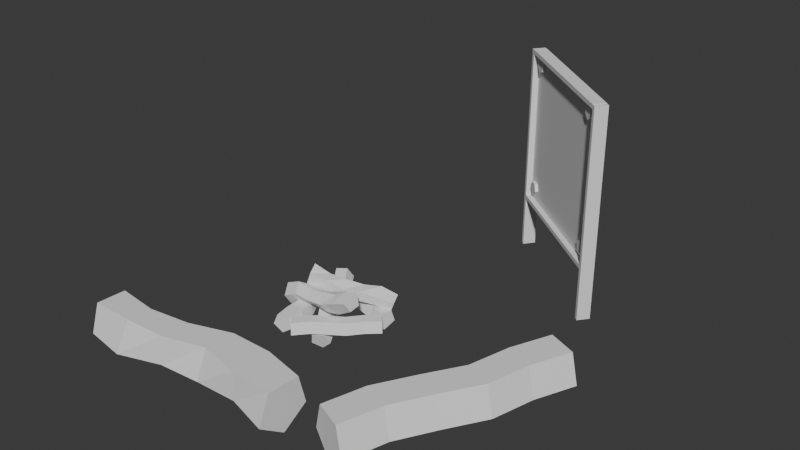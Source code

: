 # Source: ScoutBase_lvl1.blend  (saved by Blender 4.2.66; exported with 4.5.12 LTS)
import bpy
from mathutils import Matrix  # noqa: F401  (used for matrix-valued properties, if any)

bpy.ops.wm.read_factory_settings(use_empty=True)
scene = bpy.context.scene
scene.name = 'Scene'

# ---- collections
col_collection = bpy.data.collections.new('Collection'); scene.collection.children.link(col_collection)

# ---- world
world_world = bpy.data.worlds.new('World'); scene.world = world_world
world_world.use_nodes = True; world_world.node_tree.nodes.clear()
_N = world_world.node_tree.nodes; _L = world_world.node_tree.links
n0 = _N.new('ShaderNodeOutputWorld'); n0.name = 'World Output'; n0.location = (300, 300)
n1 = _N.new('ShaderNodeBackground'); n1.name = 'Background'; n1.location = (10, 300)
n1.inputs[0].default_value = (0.05088, 0.05088, 0.05088, 1.0)
_L.new(n1.outputs[0], n0.inputs[0])
n0.is_active_output = True
world_world.color = (0.05088, 0.05088, 0.05088)
world_world.sun_shadow_jitter_overblur = 0.0

# ---- meshes
me_plane_003 = bpy.data.meshes.new('Plane.003')
me_plane_003.from_pydata([(0.501, 2.227, 0.6207), (1.641, 1.358, 0.6207), (0.501, 2.227, 2.054), (1.641, 1.358, 2.054), (0.5277, 2.262, 0.6207), (1.668, 1.393, 0.6207), (0.5277, 2.262, 2.054), (1.668, 1.393, 2.054)], [], [(0, 1, 3, 2), (4, 5, 7, 6)])
_uv = me_plane_003.uv_layers.new(name='UVMap')
_uv.uv.foreach_set('vector', [0.0, 0.0, 1.0, 0.0, 1.0, 1.0, 0.0, 1.0, 0.0, 0.0, 1.0, 0.0, 1.0, 1.0, 0.0, 1.0])
me_plane_003.update()
me_cylinder_001 = bpy.data.meshes.new('Cylinder.001')
me_cylinder_001.from_pydata([(-0.1071, -0.4958, 0.07718), (0.4693, 0.02371, 0.07718), (-0.04907, -0.5601, 0.1401), (0.5274, -0.04066, 0.1401), (-0.07123, -0.5356, 0.242), (0.5052, -0.01608, 0.242), (-0.1429, -0.456, 0.242), (0.4335, 0.0635, 0.242), (-0.1651, -0.4314, 0.1401), (0.4113, 0.08809, 0.1401), (-0.004178, -0.3781, 0.07718), (0.1235, -0.288, 0.07718), (0.2544, -0.2014, 0.07718), (0.3541, -0.08018, 0.07718), (0.4121, -0.1446, 0.1401), (0.3124, -0.2658, 0.1401), (0.1815, -0.3524, 0.1401), (0.05384, -0.4425, 0.1401), (0.3899, -0.12, 0.242), (0.2903, -0.2412, 0.242), (0.1593, -0.3278, 0.242), (0.03168, -0.4179, 0.242), (0.3182, -0.0404, 0.242), (0.2186, -0.1617, 0.242), (0.08763, -0.2482, 0.242), (-0.04003, -0.3384, 0.242), (0.296, -0.01581, 0.1401), (0.1964, -0.1371, 0.1401), (0.06547, -0.2236, 0.1401), (-0.0622, -0.3138, 0.1401), (0.4344, 0.09587, 0.07718), (-0.3006, 0.3419, 0.07718), (0.4691, 0.192, 0.1401), (-0.2694, 0.4271, 0.1401), (0.4583, 0.1633, 0.242), (-0.2836, 0.3871, 0.242), (0.4221, 0.06551, 0.242), (-0.3226, 0.2805, 0.242), (0.4006, 0.002208, 0.1401), (-0.3316, 0.2572, 0.1401), (0.2959, 0.1755, 0.07718), (0.1364, 0.1812, 0.07718), (-0.01692, 0.2061, 0.07718), (-0.1588, 0.276, 0.07718), (-0.1349, 0.3375, 0.1401), (0.01568, 0.2958, 0.1401), (0.1657, 0.2603, 0.1401), (0.3277, 0.2626, 0.1401), (-0.1375, 0.3351, 0.242), (0.001383, 0.2556, 0.242), (0.1611, 0.2514, 0.242), (0.3101, 0.2117, 0.242), (-0.185, 0.2011, 0.242), (-0.03614, 0.1537, 0.242), (0.1257, 0.1562, 0.242), (0.2787, 0.1295, 0.242), (-0.1963, 0.1703, 0.1401), (-0.04617, 0.1272, 0.1401), (0.1144, 0.1258, 0.1401), (0.2639, 0.08762, 0.1401), (-0.3644, 0.258, 0.07718), (-0.21, -0.5016, 0.07718), (-0.465, 0.2399, 0.1401), (-0.2994, -0.5172, 0.1401), (-0.4348, 0.2449, 0.242), (-0.2576, -0.5095, 0.242), (-0.332, 0.2625, 0.242), (-0.1458, -0.49, 0.242), (-0.2664, 0.2755, 0.1401), (-0.1211, -0.4861, 0.1401), (-0.3641, 0.09818, 0.07718), (-0.2893, -0.04283, 0.07718), (-0.2342, -0.188, 0.07718), (-0.2238, -0.3458, 0.07718), (-0.289, -0.3559, 0.1401), (-0.3282, -0.2046, 0.1401), (-0.3725, -0.05701, 0.1401), (-0.4555, 0.08216, 0.1401), (-0.2857, -0.3569, 0.242), (-0.2862, -0.1969, 0.242), (-0.3625, -0.05652, 0.242), (-0.4026, 0.09234, 0.242), (-0.1458, -0.3311, 0.242), (-0.1792, -0.1785, 0.242), (-0.2623, -0.03959, 0.242), (-0.3157, 0.1063, 0.242), (-0.1135, -0.3255, 0.1401), (-0.1513, -0.1739, 0.1401), (-0.2303, -0.03413, 0.1401), (-0.272, 0.1144, 0.1401), (0.3803, 0.3254, 0.2553), (-0.2906, 0.004576, 0.4739), (0.4376, 0.2738, 0.3473), (-0.2364, -0.04749, 0.5548), (0.4695, 0.1793, 0.3101), (-0.2077, -0.1424, 0.5062), (0.4364, 0.1732, 0.2114), (-0.2433, -0.1488, 0.3987), (0.3751, 0.2627, 0.1558), (-0.2932, -0.05783, 0.3833), (0.2538, 0.262, 0.3296), (0.1082, 0.1966, 0.3296), (-0.03168, 0.132, 0.3488), (-0.1611, 0.06811, 0.4133), (-0.1136, 0.01514, 0.4704), (0.0238, 0.08011, 0.4343), (0.1607, 0.1443, 0.4044), (0.3086, 0.21, 0.4125), (-0.07434, -0.07831, 0.4597), (0.05238, -0.01478, 0.3855), (0.1982, 0.0506, 0.3872), (0.3341, 0.1147, 0.353), (-0.1177, -0.08581, 0.3245), (0.01813, -0.02105, 0.2827), (0.1658, 0.04459, 0.291), (0.3055, 0.1092, 0.27), (-0.1697, 0.004908, 0.3017), (-0.03265, 0.06983, 0.2641), (0.1139, 0.1353, 0.2685), (0.2503, 0.1995, 0.2359), (-0.4203, -0.2576, 0.2553), (0.3223, -0.2968, 0.4739), (-0.4459, -0.1848, 0.3473), (0.2996, -0.2251, 0.5548), (-0.4287, -0.08666, 0.3101), (0.3199, -0.1281, 0.5062), (-0.3967, -0.09712, 0.2114), (0.3542, -0.1395, 0.3987), (-0.3857, -0.205, 0.1558), (0.3545, -0.2433, 0.3833), (-0.2789, -0.2624, 0.3296), (-0.1197, -0.2746, 0.3296), (0.03402, -0.2848, 0.3488), (0.1783, -0.2907, 0.4133), (0.1619, -0.2214, 0.4704), (0.01012, -0.2127, 0.4343), (-0.1408, -0.2036, 0.4044), (-0.3021, -0.1906, 0.4125), (0.1721, -0.1206, 0.4597), (0.03043, -0.1157, 0.3855), (-0.1289, -0.1034, 0.3872), (-0.2789, -0.09466, 0.353), (0.2138, -0.1347, 0.3245), (0.0635, -0.1266, 0.2827), (-0.09759, -0.1136, 0.291), (-0.2512, -0.1035, 0.27), (0.216, -0.2393, 0.3017), (0.06462, -0.2307, 0.2641), (-0.09542, -0.2181, 0.2685), (-0.2459, -0.2092, 0.2359), (-0.2277, 0.3432, 0.214), (0.08684, -0.3164, -0.04692), (-0.3068, 0.2874, 0.2598), (0.007723, -0.3722, -0.001129), (-0.2764, 0.2625, 0.3594), (0.03815, -0.3971, 0.09851), (-0.1785, 0.3029, 0.3752), (0.1361, -0.3567, 0.1143), (-0.1484, 0.3528, 0.2853), (0.1662, -0.3068, 0.02443), (-0.1479, 0.2183, 0.1645), (-0.1019, 0.07939, 0.1096), (-0.06033, -0.06136, 0.05401), (0.02394, -0.1845, 0.005267), (-0.05518, -0.2403, 0.05106), (-0.1395, -0.1172, 0.09979), (-0.181, 0.02355, 0.1554), (-0.227, 0.1625, 0.2103), (-0.02476, -0.2652, 0.1507), (-0.109, -0.1421, 0.1994), (-0.1506, -0.001358, 0.2551), (-0.1966, 0.1375, 0.31), (0.07317, -0.2248, 0.1665), (-0.0111, -0.1017, 0.2152), (-0.05264, 0.03909, 0.2709), (-0.09865, 0.178, 0.3258), (0.1033, -0.1749, 0.07661), (0.019, -0.05176, 0.1253), (-0.02255, 0.08899, 0.181), (-0.06856, 0.2279, 0.2359)], [], [(13, 1, 3, 14), (14, 3, 5, 18), (18, 5, 7, 22), (3, 1, 9, 7, 5), (22, 7, 9, 26), (26, 9, 1, 13), (0, 2, 4, 6, 8), (8, 29, 10, 0), (29, 28, 11, 10), (28, 27, 12, 11), (27, 26, 13, 12), (6, 25, 29, 8), (25, 24, 28, 29), (24, 23, 27, 28), (23, 22, 26, 27), (4, 21, 25, 6), (21, 20, 24, 25), (20, 19, 23, 24), (19, 18, 22, 23), (2, 17, 21, 4), (17, 16, 20, 21), (16, 15, 19, 20), (15, 14, 18, 19), (0, 10, 17, 2), (10, 11, 16, 17), (11, 12, 15, 16), (12, 13, 14, 15), (43, 31, 33, 44), (44, 33, 35, 48), (48, 35, 37, 52), (33, 31, 39, 37, 35), (52, 37, 39, 56), (56, 39, 31, 43), (30, 32, 34, 36, 38), (38, 59, 40, 30), (59, 58, 41, 40), (58, 57, 42, 41), (57, 56, 43, 42), (36, 55, 59, 38), (55, 54, 58, 59), (54, 53, 57, 58), (53, 52, 56, 57), (34, 51, 55, 36), (51, 50, 54, 55), (50, 49, 53, 54), (49, 48, 52, 53), (32, 47, 51, 34), (47, 46, 50, 51), (46, 45, 49, 50), (45, 44, 48, 49), (30, 40, 47, 32), (40, 41, 46, 47), (41, 42, 45, 46), (42, 43, 44, 45), (73, 61, 63, 74), (74, 63, 65, 78), (78, 65, 67, 82), (63, 61, 69, 67, 65), (82, 67, 69, 86), (86, 69, 61, 73), (60, 62, 64, 66, 68), (68, 89, 70, 60), (89, 88, 71, 70), (88, 87, 72, 71), (87, 86, 73, 72), (66, 85, 89, 68), (85, 84, 88, 89), (84, 83, 87, 88), (83, 82, 86, 87), (64, 81, 85, 66), (81, 80, 84, 85), (80, 79, 83, 84), (79, 78, 82, 83), (62, 77, 81, 64), (77, 76, 80, 81), (76, 75, 79, 80), (75, 74, 78, 79), (60, 70, 77, 62), (70, 71, 76, 77), (71, 72, 75, 76), (72, 73, 74, 75), (103, 91, 93, 104), (104, 93, 95, 108), (108, 95, 97, 112), (93, 91, 99, 97, 95), (112, 97, 99, 116), (116, 99, 91, 103), (90, 92, 94, 96, 98), (98, 119, 100, 90), (119, 118, 101, 100), (118, 117, 102, 101), (117, 116, 103, 102), (96, 115, 119, 98), (115, 114, 118, 119), (114, 113, 117, 118), (113, 112, 116, 117), (94, 111, 115, 96), (111, 110, 114, 115), (110, 109, 113, 114), (109, 108, 112, 113), (92, 107, 111, 94), (107, 106, 110, 111), (106, 105, 109, 110), (105, 104, 108, 109), (90, 100, 107, 92), (100, 101, 106, 107), (101, 102, 105, 106), (102, 103, 104, 105), (133, 121, 123, 134), (134, 123, 125, 138), (138, 125, 127, 142), (123, 121, 129, 127, 125), (142, 127, 129, 146), (146, 129, 121, 133), (120, 122, 124, 126, 128), (128, 149, 130, 120), (149, 148, 131, 130), (148, 147, 132, 131), (147, 146, 133, 132), (126, 145, 149, 128), (145, 144, 148, 149), (144, 143, 147, 148), (143, 142, 146, 147), (124, 141, 145, 126), (141, 140, 144, 145), (140, 139, 143, 144), (139, 138, 142, 143), (122, 137, 141, 124), (137, 136, 140, 141), (136, 135, 139, 140), (135, 134, 138, 139), (120, 130, 137, 122), (130, 131, 136, 137), (131, 132, 135, 136), (132, 133, 134, 135), (163, 151, 153, 164), (164, 153, 155, 168), (168, 155, 157, 172), (153, 151, 159, 157, 155), (172, 157, 159, 176), (176, 159, 151, 163), (150, 152, 154, 156, 158), (158, 179, 160, 150), (179, 178, 161, 160), (178, 177, 162, 161), (177, 176, 163, 162), (156, 175, 179, 158), (175, 174, 178, 179), (174, 173, 177, 178), (173, 172, 176, 177), (154, 171, 175, 156), (171, 170, 174, 175), (170, 169, 173, 174), (169, 168, 172, 173), (152, 167, 171, 154), (167, 166, 170, 171), (166, 165, 169, 170), (165, 164, 168, 169), (150, 160, 167, 152), (160, 161, 166, 167), (161, 162, 165, 166), (162, 163, 164, 165)])
_uv = me_cylinder_001.uv_layers.new(name='UVMap')
_uv.uv.foreach_set('vector', [1.0, 0.9, 1.0, 1.0, 0.8, 1.0, 0.8, 0.9, 0.8, 0.9, 0.8, 1.0, 0.6, 1.0, 0.6, 0.9, 0.6, 0.9, 0.6, 1.0, 0.4, 1.0, 0.4, 0.9, 0.4783, 0.3242, 0.25, 0.49, 0.02175, 0.3242, 0.1089, 0.05584, 0.3911, 0.05584, 0.4, 0.9, 0.4, 1.0, 0.2, 1.0, 0.2, 0.9, 0.2, 0.9, 0.2, 1.0, 2.98e-08, 1.0, 2.98e-08, 0.9, 0.75, 0.49, 0.9783, 0.3242, 0.8911, 0.05584, 0.6089, 0.05584, 0.5217, 0.3242, 0.2, 0.5, 0.2, 0.6, 2.98e-08, 0.6, 2.98e-08, 0.5, 0.2, 0.6, 0.2, 0.7, 2.98e-08, 0.7, 2.98e-08, 0.6, 0.2, 0.7, 0.2, 0.8, 2.98e-08, 0.8, 2.98e-08, 0.7, 0.2, 0.8, 0.2, 0.9, 2.98e-08, 0.9, 2.98e-08, 0.8, 0.4, 0.5, 0.4, 0.6, 0.2, 0.6, 0.2, 0.5, 0.4, 0.6, 0.4, 0.7, 0.2, 0.7, 0.2, 0.6, 0.4, 0.7, 0.4, 0.8, 0.2, 0.8, 0.2, 0.7, 0.4, 0.8, 0.4, 0.9, 0.2, 0.9, 0.2, 0.8, 0.6, 0.5, 0.6, 0.6, 0.4, 0.6, 0.4, 0.5, 0.6, 0.6, 0.6, 0.7, 0.4, 0.7, 0.4, 0.6, 0.6, 0.7, 0.6, 0.8, 0.4, 0.8, 0.4, 0.7, 0.6, 0.8, 0.6, 0.9, 0.4, 0.9, 0.4, 0.8, 0.8, 0.5, 0.8, 0.6, 0.6, 0.6, 0.6, 0.5, 0.8, 0.6, 0.8, 0.7, 0.6, 0.7, 0.6, 0.6, 0.8, 0.7, 0.8, 0.8, 0.6, 0.8, 0.6, 0.7, 0.8, 0.8, 0.8, 0.9, 0.6, 0.9, 0.6, 0.8, 1.0, 0.5, 1.0, 0.6, 0.8, 0.6, 0.8, 0.5, 1.0, 0.6, 1.0, 0.7, 0.8, 0.7, 0.8, 0.6, 1.0, 0.7, 1.0, 0.8, 0.8, 0.8, 0.8, 0.7, 1.0, 0.8, 1.0, 0.9, 0.8, 0.9, 0.8, 0.8, 1.0, 0.9, 1.0, 1.0, 0.8, 1.0, 0.8, 0.9, 0.8, 0.9, 0.8, 1.0, 0.6, 1.0, 0.6, 0.9, 0.6, 0.9, 0.6, 1.0, 0.4, 1.0, 0.4, 0.9, 0.4783, 0.3242, 0.25, 0.49, 0.02175, 0.3242, 0.1089, 0.05584, 0.3911, 0.05584, 0.4, 0.9, 0.4, 1.0, 0.2, 1.0, 0.2, 0.9, 0.2, 0.9, 0.2, 1.0, 2.98e-08, 1.0, 2.98e-08, 0.9, 0.75, 0.49, 0.9783, 0.3242, 0.8911, 0.05584, 0.6089, 0.05584, 0.5217, 0.3242, 0.2, 0.5, 0.2, 0.6, 2.98e-08, 0.6, 2.98e-08, 0.5, 0.2, 0.6, 0.2, 0.7, 2.98e-08, 0.7, 2.98e-08, 0.6, 0.2, 0.7, 0.2, 0.8, 2.98e-08, 0.8, 2.98e-08, 0.7, 0.2, 0.8, 0.2, 0.9, 2.98e-08, 0.9, 2.98e-08, 0.8, 0.4, 0.5, 0.4, 0.6, 0.2, 0.6, 0.2, 0.5, 0.4, 0.6, 0.4, 0.7, 0.2, 0.7, 0.2, 0.6, 0.4, 0.7, 0.4, 0.8, 0.2, 0.8, 0.2, 0.7, 0.4, 0.8, 0.4, 0.9, 0.2, 0.9, 0.2, 0.8, 0.6, 0.5, 0.6, 0.6, 0.4, 0.6, 0.4, 0.5, 0.6, 0.6, 0.6, 0.7, 0.4, 0.7, 0.4, 0.6, 0.6, 0.7, 0.6, 0.8, 0.4, 0.8, 0.4, 0.7, 0.6, 0.8, 0.6, 0.9, 0.4, 0.9, 0.4, 0.8, 0.8, 0.5, 0.8, 0.6, 0.6, 0.6, 0.6, 0.5, 0.8, 0.6, 0.8, 0.7, 0.6, 0.7, 0.6, 0.6, 0.8, 0.7, 0.8, 0.8, 0.6, 0.8, 0.6, 0.7, 0.8, 0.8, 0.8, 0.9, 0.6, 0.9, 0.6, 0.8, 1.0, 0.5, 1.0, 0.6, 0.8, 0.6, 0.8, 0.5, 1.0, 0.6, 1.0, 0.7, 0.8, 0.7, 0.8, 0.6, 1.0, 0.7, 1.0, 0.8, 0.8, 0.8, 0.8, 0.7, 1.0, 0.8, 1.0, 0.9, 0.8, 0.9, 0.8, 0.8, 1.0, 0.9, 1.0, 1.0, 0.8, 1.0, 0.8, 0.9, 0.8, 0.9, 0.8, 1.0, 0.6, 1.0, 0.6, 0.9, 0.6, 0.9, 0.6, 1.0, 0.4, 1.0, 0.4, 0.9, 0.4783, 0.3242, 0.25, 0.49, 0.02175, 0.3242, 0.1089, 0.05584, 0.3911, 0.05584, 0.4, 0.9, 0.4, 1.0, 0.2, 1.0, 0.2, 0.9, 0.2, 0.9, 0.2, 1.0, 2.98e-08, 1.0, 2.98e-08, 0.9, 0.75, 0.49, 0.9783, 0.3242, 0.8911, 0.05584, 0.6089, 0.05584, 0.5217, 0.3242, 0.2, 0.5, 0.2, 0.6, 2.98e-08, 0.6, 2.98e-08, 0.5, 0.2, 0.6, 0.2, 0.7, 2.98e-08, 0.7, 2.98e-08, 0.6, 0.2, 0.7, 0.2, 0.8, 2.98e-08, 0.8, 2.98e-08, 0.7, 0.2, 0.8, 0.2, 0.9, 2.98e-08, 0.9, 2.98e-08, 0.8, 0.4, 0.5, 0.4, 0.6, 0.2, 0.6, 0.2, 0.5, 0.4, 0.6, 0.4, 0.7, 0.2, 0.7, 0.2, 0.6, 0.4, 0.7, 0.4, 0.8, 0.2, 0.8, 0.2, 0.7, 0.4, 0.8, 0.4, 0.9, 0.2, 0.9, 0.2, 0.8, 0.6, 0.5, 0.6, 0.6, 0.4, 0.6, 0.4, 0.5, 0.6, 0.6, 0.6, 0.7, 0.4, 0.7, 0.4, 0.6, 0.6, 0.7, 0.6, 0.8, 0.4, 0.8, 0.4, 0.7, 0.6, 0.8, 0.6, 0.9, 0.4, 0.9, 0.4, 0.8, 0.8, 0.5, 0.8, 0.6, 0.6, 0.6, 0.6, 0.5, 0.8, 0.6, 0.8, 0.7, 0.6, 0.7, 0.6, 0.6, 0.8, 0.7, 0.8, 0.8, 0.6, 0.8, 0.6, 0.7, 0.8, 0.8, 0.8, 0.9, 0.6, 0.9, 0.6, 0.8, 1.0, 0.5, 1.0, 0.6, 0.8, 0.6, 0.8, 0.5, 1.0, 0.6, 1.0, 0.7, 0.8, 0.7, 0.8, 0.6, 1.0, 0.7, 1.0, 0.8, 0.8, 0.8, 0.8, 0.7, 1.0, 0.8, 1.0, 0.9, 0.8, 0.9, 0.8, 0.8, 1.0, 0.9, 1.0, 1.0, 0.8, 1.0, 0.8, 0.9, 0.8, 0.9, 0.8, 1.0, 0.6, 1.0, 0.6, 0.9, 0.6, 0.9, 0.6, 1.0, 0.4, 1.0, 0.4, 0.9, 0.4783, 0.3242, 0.25, 0.49, 0.02175, 0.3242, 0.1089, 0.05584, 0.3911, 0.05584, 0.4, 0.9, 0.4, 1.0, 0.2, 1.0, 0.2, 0.9, 0.2, 0.9, 0.2, 1.0, 2.98e-08, 1.0, 2.98e-08, 0.9, 0.75, 0.49, 0.9783, 0.3242, 0.8911, 0.05584, 0.6089, 0.05584, 0.5217, 0.3242, 0.2, 0.5, 0.2, 0.6, 2.98e-08, 0.6, 2.98e-08, 0.5, 0.2, 0.6, 0.2, 0.7, 2.98e-08, 0.7, 2.98e-08, 0.6, 0.2, 0.7, 0.2, 0.8, 2.98e-08, 0.8, 2.98e-08, 0.7, 0.2, 0.8, 0.2, 0.9, 2.98e-08, 0.9, 2.98e-08, 0.8, 0.4, 0.5, 0.4, 0.6, 0.2, 0.6, 0.2, 0.5, 0.4, 0.6, 0.4, 0.7, 0.2, 0.7, 0.2, 0.6, 0.4, 0.7, 0.4, 0.8, 0.2, 0.8, 0.2, 0.7, 0.4, 0.8, 0.4, 0.9, 0.2, 0.9, 0.2, 0.8, 0.6, 0.5, 0.6, 0.6, 0.4, 0.6, 0.4, 0.5, 0.6, 0.6, 0.6, 0.7, 0.4, 0.7, 0.4, 0.6, 0.6, 0.7, 0.6, 0.8, 0.4, 0.8, 0.4, 0.7, 0.6, 0.8, 0.6, 0.9, 0.4, 0.9, 0.4, 0.8, 0.8, 0.5, 0.8, 0.6, 0.6, 0.6, 0.6, 0.5, 0.8, 0.6, 0.8, 0.7, 0.6, 0.7, 0.6, 0.6, 0.8, 0.7, 0.8, 0.8, 0.6, 0.8, 0.6, 0.7, 0.8, 0.8, 0.8, 0.9, 0.6, 0.9, 0.6, 0.8, 1.0, 0.5, 1.0, 0.6, 0.8, 0.6, 0.8, 0.5, 1.0, 0.6, 1.0, 0.7, 0.8, 0.7, 0.8, 0.6, 1.0, 0.7, 1.0, 0.8, 0.8, 0.8, 0.8, 0.7, 1.0, 0.8, 1.0, 0.9, 0.8, 0.9, 0.8, 0.8, 1.0, 0.9, 1.0, 1.0, 0.8, 1.0, 0.8, 0.9, 0.8, 0.9, 0.8, 1.0, 0.6, 1.0, 0.6, 0.9, 0.6, 0.9, 0.6, 1.0, 0.4, 1.0, 0.4, 0.9, 0.4783, 0.3242, 0.25, 0.49, 0.02175, 0.3242, 0.1089, 0.05584, 0.3911, 0.05584, 0.4, 0.9, 0.4, 1.0, 0.2, 1.0, 0.2, 0.9, 0.2, 0.9, 0.2, 1.0, 2.98e-08, 1.0, 2.98e-08, 0.9, 0.75, 0.49, 0.9783, 0.3242, 0.8911, 0.05584, 0.6089, 0.05584, 0.5217, 0.3242, 0.2, 0.5, 0.2, 0.6, 2.98e-08, 0.6, 2.98e-08, 0.5, 0.2, 0.6, 0.2, 0.7, 2.98e-08, 0.7, 2.98e-08, 0.6, 0.2, 0.7, 0.2, 0.8, 2.98e-08, 0.8, 2.98e-08, 0.7, 0.2, 0.8, 0.2, 0.9, 2.98e-08, 0.9, 2.98e-08, 0.8, 0.4, 0.5, 0.4, 0.6, 0.2, 0.6, 0.2, 0.5, 0.4, 0.6, 0.4, 0.7, 0.2, 0.7, 0.2, 0.6, 0.4, 0.7, 0.4, 0.8, 0.2, 0.8, 0.2, 0.7, 0.4, 0.8, 0.4, 0.9, 0.2, 0.9, 0.2, 0.8, 0.6, 0.5, 0.6, 0.6, 0.4, 0.6, 0.4, 0.5, 0.6, 0.6, 0.6, 0.7, 0.4, 0.7, 0.4, 0.6, 0.6, 0.7, 0.6, 0.8, 0.4, 0.8, 0.4, 0.7, 0.6, 0.8, 0.6, 0.9, 0.4, 0.9, 0.4, 0.8, 0.8, 0.5, 0.8, 0.6, 0.6, 0.6, 0.6, 0.5, 0.8, 0.6, 0.8, 0.7, 0.6, 0.7, 0.6, 0.6, 0.8, 0.7, 0.8, 0.8, 0.6, 0.8, 0.6, 0.7, 0.8, 0.8, 0.8, 0.9, 0.6, 0.9, 0.6, 0.8, 1.0, 0.5, 1.0, 0.6, 0.8, 0.6, 0.8, 0.5, 1.0, 0.6, 1.0, 0.7, 0.8, 0.7, 0.8, 0.6, 1.0, 0.7, 1.0, 0.8, 0.8, 0.8, 0.8, 0.7, 1.0, 0.8, 1.0, 0.9, 0.8, 0.9, 0.8, 0.8, 1.0, 0.9, 1.0, 1.0, 0.8, 1.0, 0.8, 0.9, 0.8, 0.9, 0.8, 1.0, 0.6, 1.0, 0.6, 0.9, 0.6, 0.9, 0.6, 1.0, 0.4, 1.0, 0.4, 0.9, 0.4783, 0.3242, 0.25, 0.49, 0.02175, 0.3242, 0.1089, 0.05584, 0.3911, 0.05584, 0.4, 0.9, 0.4, 1.0, 0.2, 1.0, 0.2, 0.9, 0.2, 0.9, 0.2, 1.0, 2.98e-08, 1.0, 2.98e-08, 0.9, 0.75, 0.49, 0.9783, 0.3242, 0.8911, 0.05584, 0.6089, 0.05584, 0.5217, 0.3242, 0.2, 0.5, 0.2, 0.6, 2.98e-08, 0.6, 2.98e-08, 0.5, 0.2, 0.6, 0.2, 0.7, 2.98e-08, 0.7, 2.98e-08, 0.6, 0.2, 0.7, 0.2, 0.8, 2.98e-08, 0.8, 2.98e-08, 0.7, 0.2, 0.8, 0.2, 0.9, 2.98e-08, 0.9, 2.98e-08, 0.8, 0.4, 0.5, 0.4, 0.6, 0.2, 0.6, 0.2, 0.5, 0.4, 0.6, 0.4, 0.7, 0.2, 0.7, 0.2, 0.6, 0.4, 0.7, 0.4, 0.8, 0.2, 0.8, 0.2, 0.7, 0.4, 0.8, 0.4, 0.9, 0.2, 0.9, 0.2, 0.8, 0.6, 0.5, 0.6, 0.6, 0.4, 0.6, 0.4, 0.5, 0.6, 0.6, 0.6, 0.7, 0.4, 0.7, 0.4, 0.6, 0.6, 0.7, 0.6, 0.8, 0.4, 0.8, 0.4, 0.7, 0.6, 0.8, 0.6, 0.9, 0.4, 0.9, 0.4, 0.8, 0.8, 0.5, 0.8, 0.6, 0.6, 0.6, 0.6, 0.5, 0.8, 0.6, 0.8, 0.7, 0.6, 0.7, 0.6, 0.6, 0.8, 0.7, 0.8, 0.8, 0.6, 0.8, 0.6, 0.7, 0.8, 0.8, 0.8, 0.9, 0.6, 0.9, 0.6, 0.8, 1.0, 0.5, 1.0, 0.6, 0.8, 0.6, 0.8, 0.5, 1.0, 0.6, 1.0, 0.7, 0.8, 0.7, 0.8, 0.6, 1.0, 0.7, 1.0, 0.8, 0.8, 0.8, 0.8, 0.7, 1.0, 0.8, 1.0, 0.9, 0.8, 0.9, 0.8, 0.8])
me_cylinder_001.update()
me_cylinder_008 = bpy.data.meshes.new('Cylinder.008')
me_cylinder_008.from_pydata([(-1.317, -1.373, 0.003633), (0.7191, -1.416, 0.003633), (-1.329, -1.641, 0.1691), (0.7073, -1.654, 0.1691), (-1.324, -1.561, 0.4367), (0.7118, -1.543, 0.4367), (-1.31, -1.287, 0.4367), (0.7264, -1.245, 0.4367), (-1.305, -1.111, 0.1691), (0.731, -1.18, 0.1691), (-0.9071, -1.464, 0.003633), (-0.5024, -1.354, 0.003633), (-0.09843, -1.297, 0.003633), (0.3119, -1.362, 0.003633), (0.3001, -1.535, 0.1691), (-0.1102, -1.547, 0.1691), (-0.5142, -1.576, 0.1691), (-0.9189, -1.708, 0.1691), (0.3046, -1.527, 0.4367), (-0.1057, -1.435, 0.4367), (-0.5097, -1.55, 0.4367), (-0.9144, -1.566, 0.4367), (0.3192, -1.153, 0.4367), (-0.09113, -1.15, 0.4367), (-0.4951, -1.283, 0.4367), (-0.8998, -1.336, 0.4367), (0.3238, -1.067, 0.1691), (-0.08661, -1.076, 0.1691), (-0.4906, -1.198, 0.1691), (-0.8953, -1.219, 0.1691)], [], [(13, 1, 3, 14), (14, 3, 5, 18), (18, 5, 7, 22), (3, 1, 9, 7, 5), (22, 7, 9, 26), (26, 9, 1, 13), (0, 2, 4, 6, 8), (8, 29, 10, 0), (29, 28, 11, 10), (28, 27, 12, 11), (27, 26, 13, 12), (6, 25, 29, 8), (25, 24, 28, 29), (24, 23, 27, 28), (23, 22, 26, 27), (4, 21, 25, 6), (21, 20, 24, 25), (20, 19, 23, 24), (19, 18, 22, 23), (2, 17, 21, 4), (17, 16, 20, 21), (16, 15, 19, 20), (15, 14, 18, 19), (0, 10, 17, 2), (10, 11, 16, 17), (11, 12, 15, 16), (12, 13, 14, 15)])
_uv = me_cylinder_008.uv_layers.new(name='UVMap')
_uv.uv.foreach_set('vector', [1.0, 0.9, 1.0, 1.0, 0.8, 1.0, 0.8, 0.9, 0.8, 0.9, 0.8, 1.0, 0.6, 1.0, 0.6, 0.9, 0.6, 0.9, 0.6, 1.0, 0.4, 1.0, 0.4, 0.9, 0.4783, 0.3242, 0.25, 0.49, 0.02175, 0.3242, 0.1089, 0.05584, 0.3911, 0.05584, 0.4, 0.9, 0.4, 1.0, 0.2, 1.0, 0.2, 0.9, 0.2, 0.9, 0.2, 1.0, 2.98e-08, 1.0, 2.98e-08, 0.9, 0.75, 0.49, 0.9783, 0.3242, 0.8911, 0.05584, 0.6089, 0.05584, 0.5217, 0.3242, 0.2, 0.5, 0.2, 0.6, 2.98e-08, 0.6, 2.98e-08, 0.5, 0.2, 0.6, 0.2, 0.7, 2.98e-08, 0.7, 2.98e-08, 0.6, 0.2, 0.7, 0.2, 0.8, 2.98e-08, 0.8, 2.98e-08, 0.7, 0.2, 0.8, 0.2, 0.9, 2.98e-08, 0.9, 2.98e-08, 0.8, 0.4, 0.5, 0.4, 0.6, 0.2, 0.6, 0.2, 0.5, 0.4, 0.6, 0.4, 0.7, 0.2, 0.7, 0.2, 0.6, 0.4, 0.7, 0.4, 0.8, 0.2, 0.8, 0.2, 0.7, 0.4, 0.8, 0.4, 0.9, 0.2, 0.9, 0.2, 0.8, 0.6, 0.5, 0.6, 0.6, 0.4, 0.6, 0.4, 0.5, 0.6, 0.6, 0.6, 0.7, 0.4, 0.7, 0.4, 0.6, 0.6, 0.7, 0.6, 0.8, 0.4, 0.8, 0.4, 0.7, 0.6, 0.8, 0.6, 0.9, 0.4, 0.9, 0.4, 0.8, 0.8, 0.5, 0.8, 0.6, 0.6, 0.6, 0.6, 0.5, 0.8, 0.6, 0.8, 0.7, 0.6, 0.7, 0.6, 0.6, 0.8, 0.7, 0.8, 0.8, 0.6, 0.8, 0.6, 0.7, 0.8, 0.8, 0.8, 0.9, 0.6, 0.9, 0.6, 0.8, 1.0, 0.5, 1.0, 0.6, 0.8, 0.6, 0.8, 0.5, 1.0, 0.6, 1.0, 0.7, 0.8, 0.7, 0.8, 0.6, 1.0, 0.7, 1.0, 0.8, 0.8, 0.8, 0.8, 0.7, 1.0, 0.8, 1.0, 0.9, 0.8, 0.9, 0.8, 0.8])
me_cylinder_008.update()
me_cylinder_007 = bpy.data.meshes.new('Cylinder.007')
me_cylinder_007.from_pydata([(1.206, -1.435, -0.01577), (2.002, 0.4421, -0.01577), (1.416, -1.524, 0.1497), (2.212, 0.3532, 0.1497), (1.336, -1.49, 0.4173), (2.132, 0.3872, 0.4173), (1.077, -1.38, 0.4173), (1.872, 0.497, 0.4173), (0.9967, -1.346, 0.1497), (1.792, 0.531, 0.1497), (1.321, -1.041, -0.01577), (1.525, -0.6841, -0.01577), (1.74, -0.3326, -0.01577), (1.843, 0.06672, -0.01577), (2.053, -0.02215, 0.1497), (1.95, -0.4215, 0.1497), (1.734, -0.7729, 0.1497), (1.53, -1.129, 0.1497), (1.972, 0.01179, 0.4173), (1.87, -0.3876, 0.4173), (1.654, -0.739, 0.4173), (1.45, -1.095, 0.4173), (1.713, 0.1216, 0.4173), (1.611, -0.2777, 0.4173), (1.395, -0.6292, 0.4173), (1.191, -0.9856, 0.4173), (1.633, 0.1556, 0.1497), (1.531, -0.2438, 0.1497), (1.315, -0.5952, 0.1497), (1.111, -0.9516, 0.1497)], [], [(13, 1, 3, 14), (14, 3, 5, 18), (18, 5, 7, 22), (3, 1, 9, 7, 5), (22, 7, 9, 26), (26, 9, 1, 13), (0, 2, 4, 6, 8), (8, 29, 10, 0), (29, 28, 11, 10), (28, 27, 12, 11), (27, 26, 13, 12), (6, 25, 29, 8), (25, 24, 28, 29), (24, 23, 27, 28), (23, 22, 26, 27), (4, 21, 25, 6), (21, 20, 24, 25), (20, 19, 23, 24), (19, 18, 22, 23), (2, 17, 21, 4), (17, 16, 20, 21), (16, 15, 19, 20), (15, 14, 18, 19), (0, 10, 17, 2), (10, 11, 16, 17), (11, 12, 15, 16), (12, 13, 14, 15)])
_uv = me_cylinder_007.uv_layers.new(name='UVMap')
_uv.uv.foreach_set('vector', [1.0, 0.9, 1.0, 1.0, 0.8, 1.0, 0.8, 0.9, 0.8, 0.9, 0.8, 1.0, 0.6, 1.0, 0.6, 0.9, 0.6, 0.9, 0.6, 1.0, 0.4, 1.0, 0.4, 0.9, 0.4783, 0.3242, 0.25, 0.49, 0.02175, 0.3242, 0.1089, 0.05584, 0.3911, 0.05584, 0.4, 0.9, 0.4, 1.0, 0.2, 1.0, 0.2, 0.9, 0.2, 0.9, 0.2, 1.0, 2.98e-08, 1.0, 2.98e-08, 0.9, 0.75, 0.49, 0.9783, 0.3242, 0.8911, 0.05584, 0.6089, 0.05584, 0.5217, 0.3242, 0.2, 0.5, 0.2, 0.6, 2.98e-08, 0.6, 2.98e-08, 0.5, 0.2, 0.6, 0.2, 0.7, 2.98e-08, 0.7, 2.98e-08, 0.6, 0.2, 0.7, 0.2, 0.8, 2.98e-08, 0.8, 2.98e-08, 0.7, 0.2, 0.8, 0.2, 0.9, 2.98e-08, 0.9, 2.98e-08, 0.8, 0.4, 0.5, 0.4, 0.6, 0.2, 0.6, 0.2, 0.5, 0.4, 0.6, 0.4, 0.7, 0.2, 0.7, 0.2, 0.6, 0.4, 0.7, 0.4, 0.8, 0.2, 0.8, 0.2, 0.7, 0.4, 0.8, 0.4, 0.9, 0.2, 0.9, 0.2, 0.8, 0.6, 0.5, 0.6, 0.6, 0.4, 0.6, 0.4, 0.5, 0.6, 0.6, 0.6, 0.7, 0.4, 0.7, 0.4, 0.6, 0.6, 0.7, 0.6, 0.8, 0.4, 0.8, 0.4, 0.7, 0.6, 0.8, 0.6, 0.9, 0.4, 0.9, 0.4, 0.8, 0.8, 0.5, 0.8, 0.6, 0.6, 0.6, 0.6, 0.5, 0.8, 0.6, 0.8, 0.7, 0.6, 0.7, 0.6, 0.6, 0.8, 0.7, 0.8, 0.8, 0.6, 0.8, 0.6, 0.7, 0.8, 0.8, 0.8, 0.9, 0.6, 0.9, 0.6, 0.8, 1.0, 0.5, 1.0, 0.6, 0.8, 0.6, 0.8, 0.5, 1.0, 0.6, 1.0, 0.7, 0.8, 0.7, 0.8, 0.6, 1.0, 0.7, 1.0, 0.8, 0.8, 0.8, 0.8, 0.7, 1.0, 0.8, 1.0, 0.9, 0.8, 0.9, 0.8, 0.8])
me_cylinder_007.update()
me_cube_012 = bpy.data.meshes.new('Cube.012')
me_cube_012.from_pydata([(0.5412, 2.279, 0.5742), (0.5412, 2.279, 0.6152), (1.677, 1.414, 0.5742), (1.677, 1.414, 0.6152), (0.4672, 2.182, 0.5742), (0.4672, 2.182, 0.6152), (1.603, 1.316, 0.5742), (1.603, 1.316, 0.6152), (1.64, 1.365, 0.5742), (1.64, 1.365, 0.6152), (0.5042, 2.23, 0.5742), (0.5042, 2.23, 0.6152), (1.61, 1.382, 0.7582), (1.592, 1.358, 0.7582), (1.589, 1.398, 0.6843), (1.571, 1.374, 0.6843), (1.527, 1.445, 0.6866), (1.509, 1.422, 0.6866), (1.509, 1.459, 0.7619), (1.491, 1.435, 0.7619), (1.561, 1.42, 0.8062), (1.543, 1.396, 0.8062), (0.6162, 2.139, 0.7952), (0.5982, 2.116, 0.7952), (0.6382, 2.122, 0.7218), (0.6202, 2.099, 0.7218), (0.5894, 2.16, 0.6728), (0.5715, 2.136, 0.6728), (0.5373, 2.199, 0.7159), (0.5194, 2.176, 0.7159), (0.5538, 2.187, 0.7916), (0.5359, 2.163, 0.7916), (0.6271, 2.131, 2.0), (0.6092, 2.107, 2.0), (0.6324, 2.127, 1.922), (0.6145, 2.103, 1.922), (0.5749, 2.171, 1.891), (0.557, 2.147, 1.891), (0.5341, 2.202, 1.951), (0.5162, 2.178, 1.951), (0.5664, 2.177, 2.018), (0.5484, 2.154, 2.018), (1.551, 1.427, 2.012), (1.533, 1.404, 2.012), (1.573, 1.41, 1.939), (1.555, 1.387, 1.939), (1.524, 1.447, 1.89), (1.506, 1.424, 1.89), (1.472, 1.487, 1.933), (1.454, 1.464, 1.933), (1.488, 1.475, 2.008), (1.47, 1.451, 2.008), (1.71, 1.389, 0.07718), (1.677, 1.414, 0.07718), (1.71, 1.389, 2.081), (1.677, 1.414, 2.081), (1.635, 1.292, 0.07718), (1.603, 1.316, 0.07718), (1.635, 1.292, 2.081), (1.603, 1.316, 2.081), (1.643, 1.302, 2.081), (1.611, 1.327, 2.081), (1.643, 1.302, 0.07718), (1.611, 1.327, 0.07718), (0.5412, 2.279, 0.07718), (0.5086, 2.304, 0.07718), (0.5412, 2.279, 2.081), (0.5086, 2.304, 2.081), (0.4672, 2.182, 0.07718), (0.4346, 2.207, 0.07718), (0.4672, 2.182, 2.081), (0.4346, 2.207, 2.081), (0.4751, 2.192, 2.081), (0.4425, 2.217, 2.081), (0.4751, 2.192, 0.07718), (0.4425, 2.217, 0.07718), (0.5412, 2.279, 2.043), (0.5412, 2.279, 2.084), (1.677, 1.414, 2.043), (1.677, 1.414, 2.084), (0.4672, 2.182, 2.043), (0.4672, 2.182, 2.084), (1.603, 1.316, 2.043), (1.603, 1.316, 2.084), (1.64, 1.365, 2.043), (1.64, 1.365, 2.084), (0.5042, 2.23, 2.043), (0.5042, 2.23, 2.084)], [], [(0, 1, 3, 2), (8, 9, 7, 6), (6, 7, 5, 4), (10, 11, 1, 0), (8, 6, 4, 10), (9, 3, 1, 11), (7, 9, 11, 5), (2, 8, 10, 0), (4, 5, 11, 10), (2, 3, 9, 8), (12, 13, 15, 14), (14, 15, 17, 16), (16, 17, 19, 18), (15, 13, 21, 19, 17), (18, 19, 21, 20), (20, 21, 13, 12), (12, 14, 16, 18, 20), (22, 23, 25, 24), (24, 25, 27, 26), (26, 27, 29, 28), (25, 23, 31, 29, 27), (28, 29, 31, 30), (30, 31, 23, 22), (22, 24, 26, 28, 30), (32, 33, 35, 34), (34, 35, 37, 36), (36, 37, 39, 38), (35, 33, 41, 39, 37), (38, 39, 41, 40), (40, 41, 33, 32), (32, 34, 36, 38, 40), (42, 43, 45, 44), (44, 45, 47, 46), (46, 47, 49, 48), (45, 43, 51, 49, 47), (48, 49, 51, 50), (50, 51, 43, 42), (42, 44, 46, 48, 50), (52, 53, 55, 54), (60, 61, 59, 58), (58, 59, 57, 56), (62, 63, 53, 52), (60, 58, 56, 62), (61, 55, 53, 63), (59, 61, 63, 57), (54, 60, 62, 52), (56, 57, 63, 62), (54, 55, 61, 60), (64, 65, 67, 66), (72, 73, 71, 70), (70, 71, 69, 68), (74, 75, 65, 64), (72, 70, 68, 74), (73, 67, 65, 75), (71, 73, 75, 69), (66, 72, 74, 64), (68, 69, 75, 74), (66, 67, 73, 72), (76, 77, 79, 78), (84, 85, 83, 82), (82, 83, 81, 80), (86, 87, 77, 76), (84, 82, 80, 86), (85, 79, 77, 87), (83, 85, 87, 81), (78, 84, 86, 76), (80, 81, 87, 86), (78, 79, 85, 84)])
_uv = me_cube_012.uv_layers.new(name='UVMap')
_uv.uv.foreach_set('vector', [0.375, 0.0, 0.625, 0.0, 0.625, 0.25, 0.375, 0.25, 0.375, 0.375, 0.625, 0.375, 0.625, 0.5, 0.375, 0.5, 0.375, 0.5, 0.625, 0.5, 0.625, 0.75, 0.375, 0.75, 0.375, 0.875, 0.625, 0.875, 0.625, 1.0, 0.375, 1.0, 0.25, 0.5, 0.375, 0.5, 0.375, 0.75, 0.25, 0.75, 0.75, 0.5, 0.875, 0.5, 0.875, 0.75, 0.75, 0.75, 0.625, 0.5, 0.75, 0.5, 0.75, 0.75, 0.625, 0.75, 0.125, 0.5, 0.25, 0.5, 0.25, 0.75, 0.125, 0.75, 0.375, 0.75, 0.625, 0.75, 0.625, 0.875, 0.375, 0.875, 0.375, 0.25, 0.625, 0.25, 0.625, 0.375, 0.375, 0.375, 1.0, 0.5, 1.0, 1.0, 0.8, 1.0, 0.8, 0.5, 0.8, 0.5, 0.8, 1.0, 0.6, 1.0, 0.6, 0.5, 0.6, 0.5, 0.6, 1.0, 0.4, 1.0, 0.4, 0.5, 0.4783, 0.3242, 0.25, 0.49, 0.02175, 0.3242, 0.1089, 0.05584, 0.3911, 0.05584, 0.4, 0.5, 0.4, 1.0, 0.2, 1.0, 0.2, 0.5, 0.2, 0.5, 0.2, 1.0, 2.98e-08, 1.0, 2.98e-08, 0.5, 0.75, 0.49, 0.9783, 0.3242, 0.8911, 0.05584, 0.6089, 0.05584, 0.5217, 0.3242, 1.0, 0.5, 1.0, 1.0, 0.8, 1.0, 0.8, 0.5, 0.8, 0.5, 0.8, 1.0, 0.6, 1.0, 0.6, 0.5, 0.6, 0.5, 0.6, 1.0, 0.4, 1.0, 0.4, 0.5, 0.4783, 0.3242, 0.25, 0.49, 0.02175, 0.3242, 0.1089, 0.05584, 0.3911, 0.05584, 0.4, 0.5, 0.4, 1.0, 0.2, 1.0, 0.2, 0.5, 0.2, 0.5, 0.2, 1.0, 2.98e-08, 1.0, 2.98e-08, 0.5, 0.75, 0.49, 0.9783, 0.3242, 0.8911, 0.05584, 0.6089, 0.05584, 0.5217, 0.3242, 1.0, 0.5, 1.0, 1.0, 0.8, 1.0, 0.8, 0.5, 0.8, 0.5, 0.8, 1.0, 0.6, 1.0, 0.6, 0.5, 0.6, 0.5, 0.6, 1.0, 0.4, 1.0, 0.4, 0.5, 0.4783, 0.3242, 0.25, 0.49, 0.02175, 0.3242, 0.1089, 0.05584, 0.3911, 0.05584, 0.4, 0.5, 0.4, 1.0, 0.2, 1.0, 0.2, 0.5, 0.2, 0.5, 0.2, 1.0, 2.98e-08, 1.0, 2.98e-08, 0.5, 0.75, 0.49, 0.9783, 0.3242, 0.8911, 0.05584, 0.6089, 0.05584, 0.5217, 0.3242, 1.0, 0.5, 1.0, 1.0, 0.8, 1.0, 0.8, 0.5, 0.8, 0.5, 0.8, 1.0, 0.6, 1.0, 0.6, 0.5, 0.6, 0.5, 0.6, 1.0, 0.4, 1.0, 0.4, 0.5, 0.4783, 0.3242, 0.25, 0.49, 0.02175, 0.3242, 0.1089, 0.05584, 0.3911, 0.05584, 0.4, 0.5, 0.4, 1.0, 0.2, 1.0, 0.2, 0.5, 0.2, 0.5, 0.2, 1.0, 2.98e-08, 1.0, 2.98e-08, 0.5, 0.75, 0.49, 0.9783, 0.3242, 0.8911, 0.05584, 0.6089, 0.05584, 0.5217, 0.3242, 0.375, 0.0, 0.625, 0.0, 0.625, 0.25, 0.375, 0.25, 0.375, 0.375, 0.625, 0.375, 0.625, 0.5, 0.375, 0.5, 0.375, 0.5, 0.625, 0.5, 0.625, 0.75, 0.375, 0.75, 0.375, 0.875, 0.625, 0.875, 0.625, 1.0, 0.375, 1.0, 0.25, 0.5, 0.375, 0.5, 0.375, 0.75, 0.25, 0.75, 0.75, 0.5, 0.875, 0.5, 0.875, 0.75, 0.75, 0.75, 0.625, 0.5, 0.75, 0.5, 0.75, 0.75, 0.625, 0.75, 0.125, 0.5, 0.25, 0.5, 0.25, 0.75, 0.125, 0.75, 0.375, 0.75, 0.625, 0.75, 0.625, 0.875, 0.375, 0.875, 0.375, 0.25, 0.625, 0.25, 0.625, 0.375, 0.375, 0.375, 0.375, 0.0, 0.625, 0.0, 0.625, 0.25, 0.375, 0.25, 0.375, 0.375, 0.625, 0.375, 0.625, 0.5, 0.375, 0.5, 0.375, 0.5, 0.625, 0.5, 0.625, 0.75, 0.375, 0.75, 0.375, 0.875, 0.625, 0.875, 0.625, 1.0, 0.375, 1.0, 0.25, 0.5, 0.375, 0.5, 0.375, 0.75, 0.25, 0.75, 0.75, 0.5, 0.875, 0.5, 0.875, 0.75, 0.75, 0.75, 0.625, 0.5, 0.75, 0.5, 0.75, 0.75, 0.625, 0.75, 0.125, 0.5, 0.25, 0.5, 0.25, 0.75, 0.125, 0.75, 0.375, 0.75, 0.625, 0.75, 0.625, 0.875, 0.375, 0.875, 0.375, 0.25, 0.625, 0.25, 0.625, 0.375, 0.375, 0.375, 0.375, 0.0, 0.625, 0.0, 0.625, 0.25, 0.375, 0.25, 0.375, 0.375, 0.625, 0.375, 0.625, 0.5, 0.375, 0.5, 0.375, 0.5, 0.625, 0.5, 0.625, 0.75, 0.375, 0.75, 0.375, 0.875, 0.625, 0.875, 0.625, 1.0, 0.375, 1.0, 0.25, 0.5, 0.375, 0.5, 0.375, 0.75, 0.25, 0.75, 0.75, 0.5, 0.875, 0.5, 0.875, 0.75, 0.75, 0.75, 0.625, 0.5, 0.75, 0.5, 0.75, 0.75, 0.625, 0.75, 0.125, 0.5, 0.25, 0.5, 0.25, 0.75, 0.125, 0.75, 0.375, 0.75, 0.625, 0.75, 0.625, 0.875, 0.375, 0.875, 0.375, 0.25, 0.625, 0.25, 0.625, 0.375, 0.375, 0.375])
me_cube_012.update()

# ---- objects
ob_plane_001 = bpy.data.objects.new('Plane.001', me_plane_003)
ob_cylinder_003 = bpy.data.objects.new('Cylinder.003', me_cylinder_001)
ob_cylinder_002 = bpy.data.objects.new('Cylinder.002', me_cylinder_008)
ob_cylinder_001 = bpy.data.objects.new('Cylinder.001', me_cylinder_007)
ob_cube_002 = bpy.data.objects.new('Cube.002', me_cube_012)

# ---- transforms, parenting, visibility, modifiers, constraints
ob_plane_001.location = (0.0, 0.0, 0.0)
ob_cylinder_003.location = (0.0, 0.0, 0.0)
ob_cylinder_002.location = (0.0, 0.0, 0.0)
ob_cylinder_001.location = (0.0, 0.0, 0.0)
ob_cube_002.location = (0.0, 0.0, 0.0)

# ---- collection membership
col_collection.objects.link(ob_plane_001)
col_collection.objects.link(ob_cylinder_003)
col_collection.objects.link(ob_cylinder_002)
col_collection.objects.link(ob_cylinder_001)
col_collection.objects.link(ob_cube_002)

# ---- scene / render settings (as saved in the file)
scene.frame_start = 1; scene.frame_end = 250; scene.frame_set(1)
scene.render.engine = 'BLENDER_EEVEE_NEXT'
bpy.context.view_layer.update()

# ---- added for rendering (the .blend has no active camera and no usable light): camera, sun
cam_auto = bpy.data.cameras.new('AutoCamera')
cam_auto.lens = 50.0
cam_auto.sensor_width = 36.0
cam_auto.clip_end = 1000.0
ob_auto_camera = bpy.data.objects.new('AutoCamera', cam_auto)
scene.collection.objects.link(ob_auto_camera)
ob_auto_camera.location = (5.76997, -6.09608, 5.28132)
ob_auto_camera.rotation_euler = (1.09748, -7.21219e-08, 0.694738)
scene.camera = ob_auto_camera
light_auto_sun = bpy.data.lights.new('AutoSun', 'SUN')
light_auto_sun.energy = 3.0
light_auto_sun.angle = 0.0523599
ob_auto_sun = bpy.data.objects.new('AutoSun', light_auto_sun)
scene.collection.objects.link(ob_auto_sun)
ob_auto_sun.rotation_euler = (0.872665, 0.174533, 0.523599)
bpy.context.view_layer.update()
